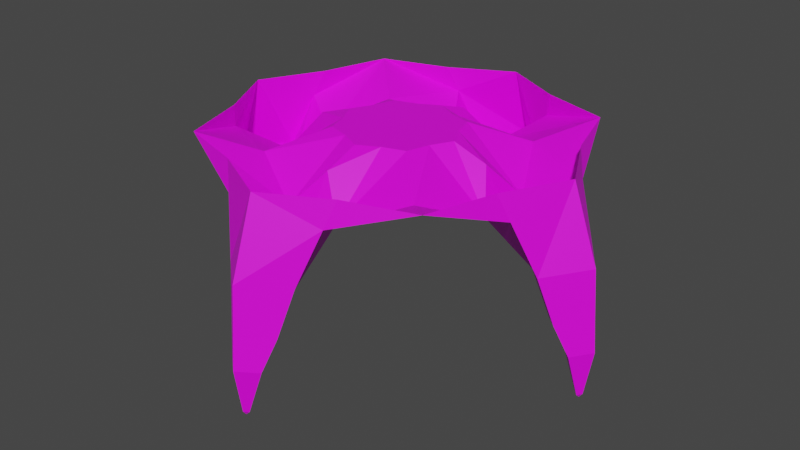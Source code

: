 # Source: treeroots.blend  (saved by Blender 2.83.19; exported with 4.5.12 LTS)
import bpy
from mathutils import Matrix  # noqa: F401  (used for matrix-valued properties, if any)

bpy.ops.wm.read_factory_settings(use_empty=True)
scene = bpy.context.scene
scene.name = 'Scene'

# ---- collections
col_object = bpy.data.collections.new('Object'); scene.collection.children.link(col_object)
col_scene = bpy.data.collections.new('Scene'); scene.collection.children.link(col_scene)

# ---- images (referenced by path relative to the original .blend; pixels are not part of the script)
import os
ASSET_DIR = os.environ.get("B2B_ASSET_DIR", "")  # directory of the original .blend (textures are referenced by path, not embedded)
HERE = os.path.dirname(os.path.abspath(__file__))  # packed textures are extracted next to this script under _unpacked/

def load_image(name, relpath, width, height, colorspace="sRGB"):
    """Load a texture the original file referenced (path relative to the .blend, or extracted next to this script)."""
    p = next((c for c in (os.path.join(HERE, relpath), os.path.join(ASSET_DIR, relpath)) if relpath and os.path.exists(c)), "")
    if p:
        img = bpy.data.images.load(p, check_existing=True)
        img.name = name
    else:  # same state as the original file: an image datablock whose file is absent (Cycles renders it pink)
        img = bpy.data.images.new(name, width, height)
        img.source = "FILE"
        img.filepath = "//" + (relpath or name)
    img.colorspace_settings.name = colorspace
    return img
img_tx_bark_200_png = load_image('tx_bark_200.png', 'tx_bark_200.png', 1024, 1024, 'sRGB')
img_tx_hedge_200_png = load_image('tx_hedge_200.png', 'tx_hedge_200.png', 1024, 1024, 'sRGB')

# ---- materials (node trees are filled in below, after node groups)
mat_bark = bpy.data.materials.new('Bark')
mat_bark.use_transparent_shadow = False
mat_leaves = bpy.data.materials.new('Leaves')
mat_leaves.use_transparent_shadow = False

# ---- node groups
ng_auto_smooth = bpy.data.node_groups.new('Auto Smooth', 'GeometryNodeTree')
_s = ng_auto_smooth.interface.new_socket(name='Geometry', in_out='OUTPUT', socket_type='NodeSocketGeometry')
_s = ng_auto_smooth.interface.new_socket(name='Geometry', in_out='INPUT', socket_type='NodeSocketGeometry')
_s = ng_auto_smooth.interface.new_socket(name='Angle', in_out='INPUT', socket_type='NodeSocketFloat')
_s.subtype = 'ANGLE'
_s.min_value = 0.0
_s.max_value = 3.142
ng_auto_smooth.is_modifier = True
_N = ng_auto_smooth.nodes; _L = ng_auto_smooth.links
n0 = _N.new('NodeGroupOutput'); n0.name = 'Group Output'; n0.location = (480, -100)
n1 = _N.new('NodeGroupInput'); n1.name = 'Group Input'; n1.location = (-420, -300)
n2 = _N.new('NodeGroupInput'); n2.name = 'Group Input.001'; n2.location = (-60, -100)
n3 = _N.new('GeometryNodeSetShadeSmooth'); n3.name = 'Set Shade Smooth'; n3.location = (120, -100)
n3.domain = 'EDGE'
n4 = _N.new('GeometryNodeSetShadeSmooth'); n4.name = 'Set Shade Smooth.001'; n4.location = (300, -100)
n5 = _N.new('GeometryNodeInputMeshEdgeAngle'); n5.name = 'Edge Angle'; n5.location = (-420, -220)
n6 = _N.new('GeometryNodeInputEdgeSmooth'); n6.name = 'Is Edge Smooth'; n6.location = (-60, -160)
n7 = _N.new('GeometryNodeInputShadeSmooth'); n7.name = 'Is Face Smooth'; n7.location = (-240, -340)
n8 = _N.new('FunctionNodeBooleanMath'); n8.name = 'Boolean Math'; n8.location = (-60, -220)
n9 = _N.new('FunctionNodeCompare'); n9.name = 'Compare'; n9.location = (-240, -180)
n9.operation = 'LESS_EQUAL'
_L.new(n5.outputs[0], n9.inputs[0])
_L.new(n4.outputs[0], n0.inputs[0])
_L.new(n1.outputs[1], n9.inputs[1])
_L.new(n9.outputs[0], n8.inputs[0])
_L.new(n7.outputs[0], n8.inputs[1])
_L.new(n2.outputs[0], n3.inputs[0])
_L.new(n6.outputs[0], n3.inputs[1])
_L.new(n3.outputs[0], n4.inputs[0])
_L.new(n8.outputs[0], n3.inputs[2])
n0.is_active_output = True

# ---- material node trees
mat_bark.use_nodes = True; mat_bark.node_tree.nodes.clear()
_N = mat_bark.node_tree.nodes; _L = mat_bark.node_tree.links
n0 = _N.new('ShaderNodeBsdfPrincipled'); n0.name = 'Principled BSDF'; n0.location = (10, 300)
n0.distribution = 'GGX'
n0.subsurface_method = 'BURLEY'
n0.inputs[3].default_value = 1.45
n0.inputs[27].default_value = (0.0, 0.0, 0.0, 1.0)
n0.inputs[28].default_value = 1.0
n1 = _N.new('ShaderNodeOutputMaterial'); n1.name = 'Material Output'; n1.location = (300, 300)
n2 = _N.new('ShaderNodeTexImage'); n2.name = 'Image Texture'; n2.location = (-380, 260)
n2.image = img_tx_bark_200_png
n2.interpolation = 'Closest'
_L.new(n0.outputs[0], n1.inputs[0])
_L.new(n2.outputs[0], n0.inputs[0])
n1.is_active_output = True
mat_leaves.use_nodes = True; mat_leaves.node_tree.nodes.clear()
_N = mat_leaves.node_tree.nodes; _L = mat_leaves.node_tree.links
n0 = _N.new('ShaderNodeBsdfPrincipled'); n0.name = 'Principled BSDF'; n0.location = (10, 300)
n0.distribution = 'GGX'
n0.subsurface_method = 'BURLEY'
n0.inputs[3].default_value = 1.45
n0.inputs[27].default_value = (0.0, 0.0, 0.0, 1.0)
n0.inputs[28].default_value = 1.0
n1 = _N.new('ShaderNodeOutputMaterial'); n1.name = 'Material Output'; n1.location = (300, 300)
n2 = _N.new('ShaderNodeTexImage'); n2.name = 'Image Texture'; n2.location = (-380, 260)
n2.image = img_tx_hedge_200_png
n2.interpolation = 'Closest'
_L.new(n0.outputs[0], n1.inputs[0])
_L.new(n2.outputs[0], n0.inputs[0])
n1.is_active_output = True

# ---- world
world_world = bpy.data.worlds.new('World'); scene.world = world_world
world_world.use_nodes = True; world_world.node_tree.nodes.clear()
_N = world_world.node_tree.nodes; _L = world_world.node_tree.links
n0 = _N.new('ShaderNodeOutputWorld'); n0.name = 'World Output'; n0.location = (300, 300)
n1 = _N.new('ShaderNodeBackground'); n1.name = 'Background'; n1.location = (10, 300)
n1.inputs[0].default_value = (0.05088, 0.05088, 0.05088, 1.0)
_L.new(n1.outputs[0], n0.inputs[0])
n0.is_active_output = True
world_world.color = (0.05088, 0.05088, 0.05088)
world_world.use_sun_shadow = False
world_world.sun_shadow_jitter_overblur = 0.0

# ---- meshes
me_circle_001 = bpy.data.meshes.new('Circle.001')
me_circle_001.from_pydata([(2.828, -2.828, 0.0), (4.0, 7.153e-07, 0.0), (2.828, 2.828, 0.0), (3.478, -1.181, -0.566), (3.478, 1.181, -0.566), (0.0, 7.153e-07, 0.0), (2.09, 7.153e-07, -0.2655), (1.333, 7.153e-07, 0.0), (2.536, 0.6052, -1.003), (1.094, 0.4533, 0.0), (1.886, 1.886, -0.4681), (0.9428, 0.9428, 0.0), (2.536, -0.6052, -1.003), (1.094, -0.4533, 0.0), (1.886, -1.886, -0.4681), (0.9428, -0.9428, 0.0), (3.868, 0.8215, -1.702), (4.565, 7.54e-07, -1.61), (3.868, -0.8215, -1.702), (3.232, 7.54e-07, -2.078), (3.283, 1.36, 0.0), (3.283, -1.36, 0.0), (4.138, 0.5919, -2.699), (4.644, -0.004597, -2.632), (4.138, -0.6011, -2.699), (3.676, -0.004597, -2.972), (4.376, 0.3819, -3.386), (4.704, -0.004597, -3.342), (4.376, -0.391, -3.386), (4.077, -0.004597, -3.562), (4.458, 0.07218, -4.348), (4.535, -0.01935, -4.337), (4.458, -0.1109, -4.348), (4.387, -0.01935, -4.39), (4.461, -0.01935, -4.436)], [], [(7, 5, 9), (9, 5, 11), (13, 5, 7), (15, 5, 13), (0, 14, 12, 3), (14, 15, 13, 12), (12, 6, 19), (12, 13, 7, 6), (4, 8, 10, 2), (8, 9, 11, 10), (4, 1, 17, 16), (6, 7, 9, 8), (17, 18, 24, 23), (18, 19, 25, 24), (3, 12, 19, 18), (1, 3, 18, 17), (8, 4, 16, 19), (6, 8, 19), (0, 3, 21), (3, 1, 21), (1, 4, 20), (4, 2, 20), (24, 25, 29, 28), (22, 23, 27, 26), (19, 16, 22, 25), (16, 17, 23, 22), (27, 28, 32, 31), (28, 29, 33, 32), (23, 24, 28, 27), (25, 22, 26, 29), (31, 32, 34), (34, 33, 30), (29, 26, 30, 33), (26, 27, 31, 30), (31, 34, 30), (32, 33, 34)])
_uv = me_circle_001.uv_layers.new(name='UVMap')
_uv.uv.foreach_set('vector', [0.5251, 0.9584, 0.5235, 1.243, 0.4249, 1.007, 0.4249, 1.007, 0.5235, 1.243, 0.3226, 1.042, 0.6247, 1.008, 0.5235, 1.243, 0.5251, 0.9584, 0.7267, 1.044, 0.5235, 1.243, 0.6247, 1.008, 1.215, 0.7436, 0.9366, 0.8489, 0.6793, 0.6129, 0.924, 0.4812, 0.9366, 0.8489, 0.7267, 1.044, 0.6247, 1.008, 0.6793, 0.6129, 0.6793, 0.6129, 0.526, 0.798, 0.5288, 0.2896, 0.6793, 0.6129, 0.6247, 1.008, 0.5251, 0.9584, 0.526, 0.798, 0.1314, 0.4769, 0.3747, 0.6112, 0.1148, 0.8444, -0.1629, 0.736, 0.3747, 0.6112, 0.4249, 1.007, 0.3226, 1.042, 0.1148, 0.8444, 0.9389, -1.323, 0.5312, -1.182, 0.5338, -1.875, 0.8544, -1.855, 0.526, 0.798, 0.5251, 0.9584, 0.4249, 1.007, 0.3747, 0.6112, 0.5338, -1.875, 0.2119, -1.855, 0.2858, -2.182, 0.5338, -2.175, 0.7718, 0.2682, 0.5288, 0.2896, 0.5307, 0.06795, 0.6934, 0.06884, 0.924, 0.4812, 0.6793, 0.6129, 0.5288, 0.2896, 0.7718, 0.2682, 0.5312, -1.182, 0.1032, -1.322, 0.2119, -1.855, 0.5338, -1.875, 0.3747, 0.6112, 0.1314, 0.4769, 0.286, 0.2655, 0.5288, 0.2896, 0.526, 0.798, 0.3747, 0.6112, 0.5288, 0.2896, -0.2728, -1.187, 0.1032, -1.322, 0.1292, -1.185, 0.1032, -1.322, 0.5312, -1.182, 0.1292, -1.185, 0.5312, -1.182, 0.9389, -1.323, 0.922, -1.182, 0.9389, -1.323, 1.313, -1.182, 0.922, -1.182, 0.6934, 0.06884, 0.5307, 0.06795, 0.5315, -0.08157, 0.6416, -0.07732, 0.7783, -2.181, 0.5338, -2.175, 0.5376, -2.389, 0.689, -2.403, 0.5288, 0.2896, 0.286, 0.2655, 0.3679, 0.06714, 0.5307, 0.06795, 0.8544, -1.855, 0.5338, -1.875, 0.5338, -2.175, 0.7783, -2.181, 0.5376, -2.389, 0.3768, -2.409, 0.5009, -2.692, 0.5344, -2.678, 0.6416, -0.07732, 0.5315, -0.08157, 0.5348, -0.2642, 0.5592, -0.267, 0.5338, -2.175, 0.2858, -2.182, 0.3768, -2.409, 0.5376, -2.389, 0.5307, 0.06795, 0.3679, 0.06714, 0.4213, -0.07846, 0.5315, -0.08157, 0.5344, -2.678, 0.5009, -2.692, 0.5357, -2.716, 0.535, -0.2818, 0.5348, -0.2642, 0.5106, -0.2673, 0.5315, -0.08157, 0.4213, -0.07846, 0.5106, -0.2673, 0.5348, -0.2642, 0.689, -2.403, 0.5376, -2.389, 0.5344, -2.678, 0.57, -2.69, 0.5344, -2.678, 0.5357, -2.716, 0.57, -2.69, 0.5592, -0.267, 0.5348, -0.2642, 0.535, -0.2818])
me_circle_001.materials.append(mat_bark)
me_circle_001.materials.append(mat_leaves)
me_circle_001.use_remesh_fix_poles = True
me_circle_001.use_remesh_preserve_attributes = False
me_circle_001.use_mirror_vertex_groups = False
me_circle_001.update()

# ---- objects
ob_empty = bpy.data.objects.new('Empty', None)
ob_treeroots = bpy.data.objects.new('TreeRoots', me_circle_001)

# ---- transforms, parenting, visibility, modifiers, constraints
ob_empty.location = (0.0, 0.0, 0.0)
ob_empty.rotation_euler = (0.0, -0.0, 1.571)
ob_empty.lineart.crease_threshold = 0.0
ob_treeroots.location = (0.0, 0.0, 0.0)
ob_treeroots.lineart.crease_threshold = 0.0
_m = ob_treeroots.modifiers.new('Array', 'ARRAY')
_m.count = 4
_m.constant_offset_displace = (0.0, 0.0, 0.0)
_m.use_relative_offset = False
_m.use_merge_vertices = True
_m.use_merge_vertices_cap = True
_m.merge_threshold = 0.05
_m.use_object_offset = True
_m.offset_object = ob_empty
_m = ob_treeroots.modifiers.new('Auto Smooth', 'NODES')
_m.node_group = ng_auto_smooth
_gi = [s.identifier for s in ng_auto_smooth.interface.items_tree if s.item_type == 'SOCKET' and s.in_out == 'INPUT']
_m[_gi[1]] = 0.5236  # Angle

# ---- collection membership
col_scene.objects.link(ob_empty)
col_scene.objects.link(ob_treeroots)

# ---- scene / render settings (as saved in the file)
scene.frame_start = 1; scene.frame_end = 250; scene.frame_set(2)
scene.render.engine = 'BLENDER_EEVEE_NEXT'
scene.cycles.use_denoising = False
scene.cycles.samples = 128
scene.cycles.sampling_pattern = 'TABULATED_SOBOL'
scene.cycles.use_adaptive_sampling = False
scene.cycles.use_light_tree = False
scene.view_settings.view_transform = 'Filmic'
bpy.context.view_layer.update()

# ---- added for rendering (the .blend has no active camera and no usable light): camera, sun
cam_auto = bpy.data.cameras.new('AutoCamera')
cam_auto.lens = 50.0
cam_auto.sensor_width = 36.0
cam_auto.clip_end = 1000.0
ob_auto_camera = bpy.data.objects.new('AutoCamera', cam_auto)
scene.collection.objects.link(ob_auto_camera)
ob_auto_camera.location = (12.9766, -15.572, 8.16324)
ob_auto_camera.rotation_euler = (1.09748, -7.21219e-08, 0.694738)
scene.camera = ob_auto_camera
light_auto_sun = bpy.data.lights.new('AutoSun', 'SUN')
light_auto_sun.energy = 3.0
light_auto_sun.angle = 0.0523599
ob_auto_sun = bpy.data.objects.new('AutoSun', light_auto_sun)
scene.collection.objects.link(ob_auto_sun)
ob_auto_sun.rotation_euler = (0.872665, 0.174533, 0.523599)
bpy.context.view_layer.update()
